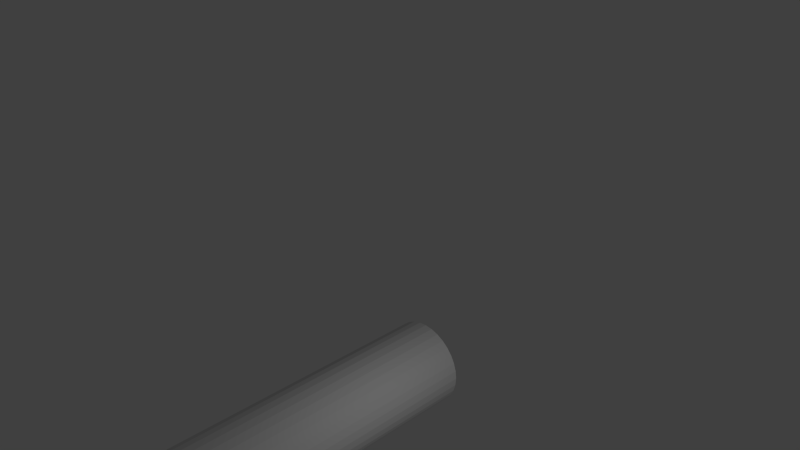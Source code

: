 # Source: poteauFinal.blend  (saved by Blender 2.76.0; exported with 4.5.12 LTS)
import bpy
from mathutils import Matrix  # noqa: F401  (used for matrix-valued properties, if any)

bpy.ops.wm.read_factory_settings(use_empty=True)
scene = bpy.context.scene
scene.name = 'Scene'

# ---- collections
col_collection_1 = bpy.data.collections.new('Collection 1'); scene.collection.children.link(col_collection_1)

# ---- world
world_world = bpy.data.worlds.new('World'); scene.world = world_world
world_world.color = (0.05088, 0.05088, 0.05088)
world_world.use_sun_shadow = False
world_world.sun_shadow_jitter_overblur = 0.0
world_world.cycles.sampling_method = 'MANUAL'
world_world.cycles.sample_map_resolution = 256

# ---- cameras
cam_camera = bpy.data.cameras.new('Camera')
cam_camera.clip_end = 100.0
cam_camera.lens = 35.0
cam_camera.sensor_width = 32.0
cam_camera.sensor_height = 18.0
cam_camera.ortho_scale = 7.314
cam_camera.dof.focus_distance = 0.0
cam_camera.dof.aperture_fstop = 128.0

# ---- lights
light_lamp = bpy.data.lights.new('Lamp', 'POINT')
light_lamp.transmission_factor = 0.0
light_lamp.cutoff_distance = 30.0
light_lamp.energy = 100.0
light_lamp.shadow_buffer_clip_start = 1.001
light_lamp.shadow_soft_size = 0.1
light_lamp.shadow_maximum_resolution = 0.006
light_lamp.use_absolute_resolution = True
light_lamp.cycles.use_multiple_importance_sampling = False

# ---- meshes
me_cylinder = bpy.data.meshes.new('Cylinder')
me_cylinder.from_pydata([(0.0, 1.0, -1.0), (0.0, 1.0, 1.0), (0.1951, 0.9808, -1.0), (0.1951, 0.9808, 1.0), (0.3827, 0.9239, -1.0), (0.3827, 0.9239, 1.0), (0.5556, 0.8315, -1.0), (0.5556, 0.8315, 1.0), (0.7071, 0.7071, -1.0), (0.7071, 0.7071, 1.0), (0.8315, 0.5556, -1.0), (0.8315, 0.5556, 1.0), (0.9239, 0.3827, -1.0), (0.9239, 0.3827, 1.0), (0.9808, 0.1951, -1.0), (0.9808, 0.1951, 1.0), (1.0, 7.55e-08, -1.0), (1.0, 7.55e-08, 1.0), (0.9808, -0.1951, -1.0), (0.9808, -0.1951, 1.0), (0.9239, -0.3827, -1.0), (0.9239, -0.3827, 1.0), (0.8315, -0.5556, -1.0), (0.8315, -0.5556, 1.0), (0.7071, -0.7071, -1.0), (0.7071, -0.7071, 1.0), (0.5556, -0.8315, -1.0), (0.5556, -0.8315, 1.0), (0.3827, -0.9239, -1.0), (0.3827, -0.9239, 1.0), (0.1951, -0.9808, -1.0), (0.1951, -0.9808, 1.0), (-3.258e-07, -1.0, -1.0), (-3.258e-07, -1.0, 1.0), (-0.1951, -0.9808, -1.0), (-0.1951, -0.9808, 1.0), (-0.3827, -0.9239, -1.0), (-0.3827, -0.9239, 1.0), (-0.5556, -0.8315, -1.0), (-0.5556, -0.8315, 1.0), (-0.7071, -0.7071, -1.0), (-0.7071, -0.7071, 1.0), (-0.8315, -0.5556, -1.0), (-0.8315, -0.5556, 1.0), (-0.9239, -0.3827, -1.0), (-0.9239, -0.3827, 1.0), (-0.9808, -0.1951, -1.0), (-0.9808, -0.1951, 1.0), (-1.0, 9.656e-07, -1.0), (-1.0, 9.656e-07, 1.0), (-0.9808, 0.1951, -1.0), (-0.9808, 0.1951, 1.0), (-0.9239, 0.3827, -1.0), (-0.9239, 0.3827, 1.0), (-0.8315, 0.5556, -1.0), (-0.8315, 0.5556, 1.0), (-0.7071, 0.7071, -1.0), (-0.7071, 0.7071, 1.0), (-0.5556, 0.8315, -1.0), (-0.5556, 0.8315, 1.0), (-0.3827, 0.9239, -1.0), (-0.3827, 0.9239, 1.0), (-0.1951, 0.9808, -1.0), (-0.1951, 0.9808, 1.0)], [], [(0, 1, 3, 2), (2, 3, 5, 4), (4, 5, 7, 6), (6, 7, 9, 8), (8, 9, 11, 10), (10, 11, 13, 12), (12, 13, 15, 14), (14, 15, 17, 16), (16, 17, 19, 18), (18, 19, 21, 20), (20, 21, 23, 22), (22, 23, 25, 24), (24, 25, 27, 26), (26, 27, 29, 28), (28, 29, 31, 30), (30, 31, 33, 32), (32, 33, 35, 34), (34, 35, 37, 36), (36, 37, 39, 38), (38, 39, 41, 40), (40, 41, 43, 42), (42, 43, 45, 44), (44, 45, 47, 46), (46, 47, 49, 48), (48, 49, 51, 50), (50, 51, 53, 52), (52, 53, 55, 54), (54, 55, 57, 56), (56, 57, 59, 58), (58, 59, 61, 60), (3, 1, 63, 61, 59, 57, 55, 53, 51, 49, 47, 45, 43, 41, 39, 37, 35, 33, 31, 29, 27, 25, 23, 21, 19, 17, 15, 13, 11, 9, 7, 5), (62, 63, 1, 0), (60, 61, 63, 62), (0, 2, 4, 6, 8, 10, 12, 14, 16, 18, 20, 22, 24, 26, 28, 30, 32, 34, 36, 38, 40, 42, 44, 46, 48, 50, 52, 54, 56, 58, 60, 62)])
me_cylinder.use_remesh_preserve_volume = False
me_cylinder.use_remesh_preserve_attributes = False
me_cylinder.use_mirror_vertex_groups = False
me_cylinder.update()

# ---- objects
ob_cylinder = bpy.data.objects.new('Cylinder', me_cylinder)
ob_lamp = bpy.data.objects.new('Lamp', light_lamp)
ob_camera = bpy.data.objects.new('Camera', cam_camera)

# ---- transforms, parenting, visibility, modifiers, constraints
ob_cylinder.location = (0.0, -4.0, 0.0)
ob_cylinder.rotation_euler = (1.571, 0.0, 0.0)
ob_cylinder.scale = (1.0, 1.0, 4.0)
ob_cylinder.lineart.crease_threshold = 0.0
ob_lamp.location = (4.53, -2.094, 3.439)
ob_lamp.rotation_euler = (0.6503, 0.05522, 1.866)
ob_lamp.lock_rotations_4d = False
ob_lamp.empty_display_type = 'ARROWS'
ob_lamp.color = (0.0, 0.0, 0.0, 0.0)
ob_lamp.lineart.crease_threshold = 0.0
ob_camera.location = (12.24, -12.2, 12.22)
ob_camera.rotation_euler = (1.109, 0.01082, 0.8149)
ob_camera.lock_rotations_4d = False
ob_camera.empty_display_type = 'ARROWS'
ob_camera.color = (0.0, 0.0, 0.0, 0.0)
ob_camera.display_type = 'WIRE'
ob_camera.lineart.crease_threshold = 0.0

# ---- collection membership
col_collection_1.objects.link(ob_cylinder)
col_collection_1.objects.link(ob_lamp)
col_collection_1.objects.link(ob_camera)

# ---- scene / render settings (as saved in the file)
scene.camera = ob_camera
scene.frame_start = 1; scene.frame_end = 250; scene.frame_set(1)
scene.render.engine = 'BLENDER_EEVEE_NEXT'
scene.render.resolution_percentage = 50
scene.render.dither_intensity = 0.0
scene.cycles.use_denoising = False
scene.cycles.samples = 10
scene.cycles.sampling_pattern = 'TABULATED_SOBOL'
scene.cycles.light_sampling_threshold = 0.0
scene.cycles.use_adaptive_sampling = False
scene.cycles.use_light_tree = False
scene.cycles.blur_glossy = 0.0
scene.cycles.volume_bounces = 1
scene.cycles.pixel_filter_type = 'GAUSSIAN'
scene.cycles.sample_clamp_indirect = 0.0
scene.view_settings.view_transform = 'Standard'
bpy.context.view_layer.update()
